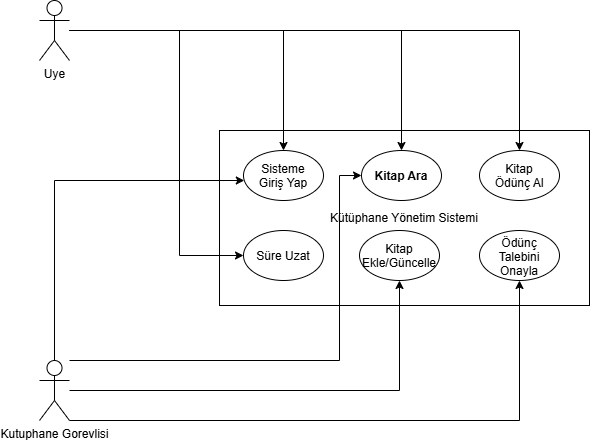

The diagram above was exported from draw.io. Its source (the exported page's mxGraphModel, read from the mxfile embedded in the PNG):
<mxGraphModel dx="1030" dy="570" grid="1" gridSize="10" guides="1" tooltips="1" connect="1" arrows="1" fold="1" page="1" pageScale="1" pageWidth="827" pageHeight="1169" math="0" shadow="0">
  <root>
    <mxCell id="0" />
    <mxCell id="1" parent="0" />
    <mxCell id="Lf4OUQWQagJhnNTo4MnG-9" parent="1" style="rounded=0;whiteSpace=wrap;html=1;" value="Kütüphane Yönetim Sistemi" vertex="1">
      <mxGeometry height="175" width="370" x="310" y="190" as="geometry" />
    </mxCell>
    <mxCell id="Lf4OUQWQagJhnNTo4MnG-14" edge="1" parent="1" source="Lf4OUQWQagJhnNTo4MnG-1" style="edgeStyle=orthogonalEdgeStyle;rounded=0;orthogonalLoop=1;jettySize=auto;html=1;" target="Lf4OUQWQagJhnNTo4MnG-3">
      <mxGeometry relative="1" as="geometry">
        <Array as="points">
          <mxPoint x="145" y="240" />
        </Array>
      </mxGeometry>
    </mxCell>
    <mxCell id="Lf4OUQWQagJhnNTo4MnG-15" edge="1" parent="1" source="Lf4OUQWQagJhnNTo4MnG-1" style="edgeStyle=orthogonalEdgeStyle;rounded=0;orthogonalLoop=1;jettySize=auto;html=1;" target="Lf4OUQWQagJhnNTo4MnG-4">
      <mxGeometry relative="1" x="0.0314" as="geometry">
        <Array as="points">
          <mxPoint x="430" y="420" />
          <mxPoint x="430" y="235" />
        </Array>
      </mxGeometry>
    </mxCell>
    <mxCell id="Lf4OUQWQagJhnNTo4MnG-16" edge="1" parent="1" source="Lf4OUQWQagJhnNTo4MnG-1" style="edgeStyle=orthogonalEdgeStyle;rounded=0;orthogonalLoop=1;jettySize=auto;html=1;" target="Lf4OUQWQagJhnNTo4MnG-7">
      <mxGeometry relative="1" as="geometry" />
    </mxCell>
    <mxCell id="Lf4OUQWQagJhnNTo4MnG-17" edge="1" parent="1" source="Lf4OUQWQagJhnNTo4MnG-1" style="edgeStyle=orthogonalEdgeStyle;rounded=0;orthogonalLoop=1;jettySize=auto;html=1;" target="Lf4OUQWQagJhnNTo4MnG-8">
      <mxGeometry relative="1" as="geometry">
        <Array as="points">
          <mxPoint x="610" y="480" />
        </Array>
      </mxGeometry>
    </mxCell>
    <mxCell id="Lf4OUQWQagJhnNTo4MnG-1" parent="1" style="shape=umlActor;verticalLabelPosition=bottom;verticalAlign=top;html=1;outlineConnect=0;" value="Kutuphane Gorevlisi" vertex="1">
      <mxGeometry height="60" width="30" x="130" y="420" as="geometry" />
    </mxCell>
    <mxCell id="Lf4OUQWQagJhnNTo4MnG-10" edge="1" parent="1" source="Lf4OUQWQagJhnNTo4MnG-2" style="edgeStyle=orthogonalEdgeStyle;rounded=0;orthogonalLoop=1;jettySize=auto;html=1;" target="Lf4OUQWQagJhnNTo4MnG-3">
      <mxGeometry relative="1" as="geometry" />
    </mxCell>
    <mxCell id="Lf4OUQWQagJhnNTo4MnG-11" edge="1" parent="1" source="Lf4OUQWQagJhnNTo4MnG-2" style="edgeStyle=orthogonalEdgeStyle;rounded=0;orthogonalLoop=1;jettySize=auto;html=1;" target="Lf4OUQWQagJhnNTo4MnG-4">
      <mxGeometry relative="1" as="geometry" />
    </mxCell>
    <mxCell id="Lf4OUQWQagJhnNTo4MnG-12" edge="1" parent="1" source="Lf4OUQWQagJhnNTo4MnG-2" style="edgeStyle=orthogonalEdgeStyle;rounded=0;orthogonalLoop=1;jettySize=auto;html=1;" target="Lf4OUQWQagJhnNTo4MnG-5">
      <mxGeometry relative="1" as="geometry" />
    </mxCell>
    <mxCell id="Lf4OUQWQagJhnNTo4MnG-13" edge="1" parent="1" source="Lf4OUQWQagJhnNTo4MnG-2" style="edgeStyle=orthogonalEdgeStyle;rounded=0;orthogonalLoop=1;jettySize=auto;html=1;" target="Lf4OUQWQagJhnNTo4MnG-6">
      <mxGeometry relative="1" as="geometry">
        <Array as="points">
          <mxPoint x="270" y="90" />
          <mxPoint x="270" y="315" />
        </Array>
      </mxGeometry>
    </mxCell>
    <mxCell id="Lf4OUQWQagJhnNTo4MnG-2" parent="1" style="shape=umlActor;verticalLabelPosition=bottom;verticalAlign=top;html=1;outlineConnect=0;" value="Uye" vertex="1">
      <mxGeometry height="60" width="30" x="130" y="60" as="geometry" />
    </mxCell>
    <mxCell id="Lf4OUQWQagJhnNTo4MnG-3" parent="1" style="ellipse;whiteSpace=wrap;html=1;shapeInside=1;" value="Sisteme Giriş Yap" vertex="1">
      <mxGeometry height="50" width="80" x="334" y="210" as="geometry" />
    </mxCell>
    <mxCell id="Lf4OUQWQagJhnNTo4MnG-4" parent="1" style="ellipse;whiteSpace=wrap;html=1;shapeInside=1;" value="&lt;strong&gt;Kitap Ara&lt;/strong&gt;" vertex="1">
      <mxGeometry height="50" width="80" x="452" y="210" as="geometry" />
    </mxCell>
    <mxCell id="Lf4OUQWQagJhnNTo4MnG-5" parent="1" style="ellipse;whiteSpace=wrap;html=1;shapeInside=1;" value="Kitap Ödünç Al" vertex="1">
      <mxGeometry height="50" width="80" x="570" y="210" as="geometry" />
    </mxCell>
    <mxCell id="Lf4OUQWQagJhnNTo4MnG-6" parent="1" style="ellipse;whiteSpace=wrap;html=1;shapeInside=1;" value="Süre Uzat" vertex="1">
      <mxGeometry height="50" width="80" x="334" y="290" as="geometry" />
    </mxCell>
    <mxCell id="Lf4OUQWQagJhnNTo4MnG-7" parent="1" style="ellipse;whiteSpace=wrap;html=1;shapeInside=1;" value="Kitap Ekle/Güncelle" vertex="1">
      <mxGeometry height="50" width="80" x="450" y="290" as="geometry" />
    </mxCell>
    <mxCell id="Lf4OUQWQagJhnNTo4MnG-8" parent="1" style="ellipse;whiteSpace=wrap;html=1;shapeInside=1;" value="Ödünç Talebini Onayla" vertex="1">
      <mxGeometry height="50" width="80" x="570" y="290" as="geometry" />
    </mxCell>
  </root>
</mxGraphModel>